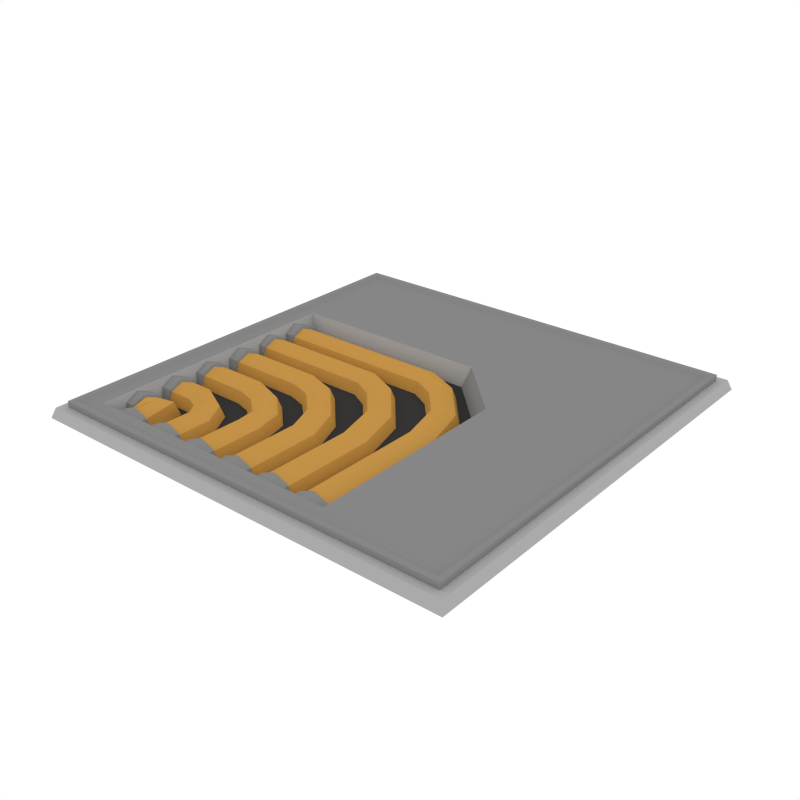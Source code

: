 # Source: RoofTile_Corner_Pipes.blend  (saved by Blender 3.4.6; exported with 4.5.12 LTS)
import bpy
from mathutils import Matrix  # noqa: F401  (used for matrix-valued properties, if any)

bpy.ops.wm.read_factory_settings(use_empty=True)
scene = bpy.context.scene
scene.name = 'Scene'

# ---- collections
col_collection_1 = bpy.data.collections.new('Collection 1'); scene.collection.children.link(col_collection_1)

# ---- materials (node trees are filled in below, after node groups)
mat_accent = bpy.data.materials.new('Accent')
mat_accent.alpha_threshold = 0.0
mat_accent.diffuse_color = (0.5596, 0.2977, 0.06679, 1.0)
mat_accent.roughness = 0.5
mat_black = bpy.data.materials.new('Black')
mat_black.alpha_threshold = 0.0
mat_black.diffuse_color = (0.04203, 0.04203, 0.04203, 1.0)
mat_black.roughness = 0.5
mat_main = bpy.data.materials.new('Main')
mat_main.alpha_threshold = 0.0
mat_main.diffuse_color = (0.402, 0.402, 0.402, 1.0)
mat_main.roughness = 0.5
mat_darkgrey = bpy.data.materials.new('DarkGrey')
mat_darkgrey.alpha_threshold = 0.0
mat_darkgrey.diffuse_color = (0.2395, 0.2395, 0.2395, 1.0)
mat_darkgrey.roughness = 0.5

# ---- material node trees

# ---- world
world_world = bpy.data.worlds.new('World'); scene.world = world_world
world_world.color = (1.0, 1.0, 1.0)
world_world.use_sun_shadow = False
world_world.sun_shadow_jitter_overblur = 0.0
world_world.cycles.sampling_method = 'NONE'
world_world.cycles.sample_map_resolution = 256

# ---- meshes
me_plane_110 = bpy.data.meshes.new('Plane.110')
me_plane_110.from_pydata([(0.9832, -0.9832, 0.04575), (-0.9832, -0.9832, 0.04575), (0.9832, 0.9832, 0.04575), (-0.9832, 0.9832, 0.04575), (0.9475, -0.9475, 0.01293), (-0.9475, -0.9475, 0.01293), (0.9475, 0.9475, 0.01293), (-0.9475, 0.9475, 0.01293), (0.9475, 0.9475, 0.07311), (0.9475, -0.9475, 0.07311), (-0.9475, -0.9475, 0.07311), (-0.9475, 0.9475, 0.07311), (0.9241, 0.9241, 0.07311), (0.9241, -0.9241, 0.07311), (-0.9241, -0.9241, 0.07311), (-0.9241, 0.9241, 0.07311), (0.9002, 0.9002, 0.05943), (0.9002, -0.9002, 0.05943), (-0.9002, -0.9002, 0.05943), (-0.9002, 0.9002, 0.05943), (0.3672, -0.8483, 0.05943), (-0.8483, -0.8483, 0.05943), (-0.8483, 0.3677, 0.05943), (0.338, -0.819, -0.03298), (-0.819, -0.819, -0.03298), (-0.819, 0.3384, -0.03298), (-1.0, 1.0, 5.946e-07), (-1.0, -1.0, 5.712e-08), (1.0, -1.0, -5.946e-07), (1.0, 1.0, -5.712e-08), (-0.9091, 0.9091, -0.039), (-0.9091, -0.9091, -0.039), (0.9091, -0.9091, -0.039), (0.9091, 0.9091, -0.039), (0.936, 0.936, 0.04575), (0.936, -0.936, 0.04575), (-0.936, -0.936, 0.04575), (-0.936, 0.936, 0.04575), (-0.8556, -0.4052, -0.04021), (-0.8556, -0.5877, -0.04021), (-0.8556, -0.4965, 0.05101), (-0.8556, -0.561, 0.02429), (-0.8556, -0.432, 0.02429), (-0.7846, -0.416, -0.04021), (-0.7846, -0.5769, -0.04021), (-0.7846, -0.4965, 0.04022), (-0.7846, -0.5533, 0.01666), (-0.7846, -0.4396, 0.01666), (-0.7899, -0.432, 0.02429), (-0.7899, -0.561, 0.02429), (-0.7899, -0.4965, 0.05101), (-0.7899, -0.5877, -0.04021), (-0.7899, -0.4052, -0.04021), (-0.4388, -0.7905, -0.04021), (-0.6095, -0.7905, -0.04021), (-0.5241, -0.7905, 0.04516), (-0.5845, -0.7905, 0.02015), (-0.4638, -0.7905, 0.02015), (-0.4257, -0.7905, -0.04021), (-0.6225, -0.7905, -0.04021), (-0.5241, -0.7905, 0.05821), (-0.5937, -0.7905, 0.02938), (-0.4545, -0.7905, 0.02938), (-0.4257, -0.8949, -0.04021), (-0.6225, -0.8949, -0.04021), (-0.5241, -0.8949, 0.05821), (-0.5937, -0.8949, 0.02938), (-0.4545, -0.8949, 0.02938), (-0.8536, -0.02672, -0.04021), (-0.8536, -0.2092, -0.04021), (-0.8536, -0.1179, 0.05101), (-0.8536, -0.1824, 0.02429), (-0.8536, -0.05345, 0.02429), (-0.7826, -0.03752, -0.04021), (-0.7826, -0.1984, -0.04021), (-0.7826, -0.1179, 0.04022), (-0.7826, -0.1748, 0.01666), (-0.7826, -0.06108, 0.01666), (-0.7879, -0.05345, 0.02429), (-0.7879, -0.1825, 0.02429), (-0.7879, -0.1179, 0.05101), (-0.7879, -0.2092, -0.04021), (-0.7879, -0.02672, -0.04021), (-0.03797, -0.7905, -0.04021), (-0.2087, -0.7905, -0.04021), (-0.1233, -0.7905, 0.04516), (-0.1837, -0.7905, 0.02015), (-0.06298, -0.7905, 0.02015), (-0.02492, -0.7905, -0.04021), (-0.2218, -0.7905, -0.04021), (-0.1233, -0.7905, 0.05821), (-0.1929, -0.7905, 0.02938), (-0.05375, -0.7905, 0.02938), (-0.02492, -0.8949, -0.04021), (-0.2218, -0.8949, -0.04021), (-0.1233, -0.8949, 0.05821), (-0.1929, -0.8949, 0.02938), (-0.05375, -0.8949, 0.02938), (-0.2542, -0.8949, 0.02938), (-0.3934, -0.8949, 0.02938), (-0.3238, -0.8949, 0.05821), (-0.4222, -0.8949, -0.04021), (-0.2253, -0.8949, -0.04021), (-0.2542, -0.7905, 0.02938), (-0.3934, -0.7905, 0.02938), (-0.3238, -0.7905, 0.05821), (-0.4222, -0.7905, -0.04021), (-0.2253, -0.7905, -0.04021), (-0.2634, -0.7905, 0.02015), (-0.3841, -0.7905, 0.02015), (-0.3238, -0.7905, 0.04516), (-0.4091, -0.7905, -0.04021), (-0.2384, -0.7905, -0.04021), (-0.7978, -0.2173, -0.04021), (-0.7978, -0.3997, -0.04021), (-0.7978, -0.3085, 0.05101), (-0.7978, -0.373, 0.02429), (-0.7978, -0.244, 0.02429), (-0.7925, -0.2516, 0.01666), (-0.7925, -0.3653, 0.01666), (-0.7925, -0.3085, 0.04022), (-0.7925, -0.3889, -0.04021), (-0.7925, -0.228, -0.04021), (-0.8635, -0.244, 0.02429), (-0.8635, -0.373, 0.02429), (-0.8635, -0.3085, 0.05101), (-0.8635, -0.3997, -0.04021), (-0.8635, -0.2173, -0.04021), (-0.03812, -0.1608, 0.01784), (0.089, -0.1294, -0.04021), (0.01453, -0.1478, 0.04189), (-0.05994, -0.1662, -0.04021), (0.06718, -0.1348, 0.01784), (-0.2449, -0.01429, -0.04021), (-0.2449, 0.123, 0.01666), (-0.2449, 0.009274, 0.01666), (-0.2449, 0.1466, -0.04021), (-0.2449, 0.06615, 0.04022), (-0.1544, -0.06194, -0.04021), (-0.09422, 0.05229, 0.01728), (-0.144, -0.04234, 0.01728), (-0.0839, 0.07189, -0.04021), (-0.1191, 0.004974, 0.04109), (-0.0114, -0.3591, -0.04021), (0.01288, -0.3591, 0.01841), (0.1544, -0.3591, -0.04021), (0.1301, -0.3591, 0.01841), (0.0715, -0.3591, 0.04269), (0.1411, -0.8949, 0.02938), (0.001908, -0.8949, 0.02938), (0.0715, -0.8949, 0.05821), (-0.02692, -0.8949, -0.04021), (0.1699, -0.8949, -0.04021), (0.1411, -0.7905, 0.02938), (0.001908, -0.7905, 0.02938), (0.0715, -0.7905, 0.05821), (-0.02692, -0.7905, -0.04021), (0.1699, -0.7905, -0.04021), (0.1319, -0.7905, 0.02015), (0.01114, -0.7905, 0.02015), (0.0715, -0.7905, 0.04516), (-0.01387, -0.7905, -0.04021), (0.1569, -0.7905, -0.04021), (-0.8069, 0.1574, -0.04021), (-0.8069, -0.02508, -0.04021), (-0.8069, 0.06615, 0.05101), (-0.8069, 0.001643, 0.02429), (-0.8069, 0.1306, 0.02429), (-0.8016, 0.123, 0.01666), (-0.8016, 0.009274, 0.01666), (-0.8016, 0.06615, 0.04022), (-0.8016, -0.01429, -0.04021), (-0.8016, 0.1466, -0.04021), (-0.8726, 0.1306, 0.02429), (-0.8726, 0.001644, 0.02429), (-0.8726, 0.06615, 0.05101), (-0.8726, -0.02508, -0.04021), (-0.8726, 0.1574, -0.04021), (-0.5241, -0.6308, 0.04269), (-0.4655, -0.6308, 0.01841), (-0.4412, -0.6308, -0.04021), (-0.5827, -0.6308, 0.01841), (-0.607, -0.6308, -0.04021), (-0.5741, -0.5473, 0.04109), (-0.5137, -0.5018, -0.04021), (-0.6168, -0.5794, 0.01728), (-0.5314, -0.5151, 0.01728), (-0.6345, -0.5928, -0.04021), (-0.6769, -0.4965, 0.04022), (-0.6769, -0.416, -0.04021), (-0.6769, -0.5533, 0.01666), (-0.6769, -0.4396, 0.01666), (-0.6769, -0.5769, -0.04021), (-0.3238, -0.5483, 0.04269), (-0.2652, -0.5483, 0.01841), (-0.2409, -0.5483, -0.04021), (-0.3824, -0.5483, 0.01841), (-0.4067, -0.5483, -0.04021), (-0.4405, -0.3525, 0.04109), (-0.3926, -0.294, -0.04021), (-0.4744, -0.3938, 0.01728), (-0.4066, -0.3111, 0.01728), (-0.4884, -0.411, -0.04021), (-0.5663, -0.3085, 0.04022), (-0.5663, -0.228, -0.04021), (-0.5663, -0.3653, 0.01666), (-0.5663, -0.2516, 0.01666), (-0.5663, -0.3889, -0.04021), (-0.2954, -0.4151, 0.01784), (-0.4143, -0.4702, -0.04021), (-0.3447, -0.4379, 0.04189), (-0.2751, -0.4056, -0.04021), (-0.3939, -0.4607, 0.01784), (-0.1233, -0.4419, 0.04269), (-0.06473, -0.4419, 0.01841), (-0.04044, -0.4419, -0.04021), (-0.182, -0.4419, 0.01841), (-0.2062, -0.4419, -0.04021), (-0.314, -0.1602, 0.04109), (-0.2787, -0.0933, -0.04021), (-0.3389, -0.2075, 0.01728), (-0.2891, -0.1129, 0.01728), (-0.3492, -0.2271, -0.04021), (-0.4397, -0.1179, 0.04022), (-0.4397, -0.03752, -0.04021), (-0.4397, -0.1748, 0.01666), (-0.4397, -0.06108, 0.01666), (-0.4397, -0.1984, -0.04021), (-0.1277, -0.2811, 0.01784), (-0.2548, -0.3125, -0.04021), (-0.1803, -0.2941, 0.04189), (-0.1058, -0.2757, -0.04021), (-0.233, -0.3071, 0.01784), (-0.8597, -0.5923, -0.04021), (-0.8597, -0.7748, -0.04021), (-0.8597, -0.6836, 0.05101), (-0.8597, -0.7481, 0.02429), (-0.8597, -0.6191, 0.02429), (-0.7887, -0.6031, -0.04021), (-0.7904, -0.7678, -0.04021), (-0.7887, -0.6836, 0.04022), (-0.7887, -0.7404, 0.01666), (-0.7887, -0.6267, 0.01666), (-0.7941, -0.6191, 0.02429), (-0.7941, -0.7481, 0.02429), (-0.7941, -0.6836, 0.05101), (-0.7941, -0.7748, -0.04021), (-0.7941, -0.5923, -0.04021), (-0.6367, -0.7905, -0.04021), (-0.8074, -0.7905, -0.04021), (-0.7221, -0.7905, 0.04516), (-0.7824, -0.7905, 0.02015), (-0.6617, -0.7905, 0.02015), (-0.6236, -0.7905, -0.04021), (-0.8205, -0.7905, -0.04021), (-0.7221, -0.7905, 0.05821), (-0.7917, -0.7905, 0.02938), (-0.6525, -0.7905, 0.02938), (-0.6236, -0.8949, -0.04021), (-0.8205, -0.8949, -0.04021), (-0.7221, -0.8949, 0.05821), (-0.7917, -0.8949, 0.02938), (-0.6525, -0.8949, 0.02938), (-0.7221, -0.7831, 0.04269), (-0.6635, -0.7831, 0.01841), (-0.6392, -0.7831, -0.04021), (-0.7807, -0.7831, 0.01841), (-0.805, -0.7831, -0.04021), (-0.7907, -0.7725, -0.03451), (-0.6811, -0.628, 0.03047), (-0.7749, -0.7532, 0.03047), (-0.6627, -0.6076, -0.04156), (-0.7255, -0.6773, 0.04632), (-0.6704, -0.7778, 0.01784), (-0.7947, -0.7786, -0.04021), (-0.7219, -0.7781, 0.04189), (-0.6491, -0.7777, -0.04021), (-0.7734, -0.7784, 0.01784), (0.1572, 0.009283, 0.01784), (0.2843, 0.04074, -0.04021), (0.2099, 0.02231, 0.04189), (0.1354, 0.003885, -0.04021), (0.2625, 0.03534, 0.01784), (-0.04956, 0.1558, -0.04021), (-0.04956, 0.2931, 0.01666), (-0.04956, 0.1794, 0.01666), (-0.04956, 0.3167, -0.04021), (-0.04956, 0.2363, 0.04022), (0.04098, 0.1082, -0.04021), (0.1011, 0.2224, 0.01728), (0.0513, 0.1278, 0.01728), (0.1114, 0.242, -0.04021), (0.07621, 0.1751, 0.04109), (0.1839, -0.189, -0.04021), (0.2082, -0.189, 0.01841), (0.3497, -0.189, -0.04021), (0.3255, -0.189, 0.01841), (0.2668, -0.189, 0.04269), (0.3364, -0.8949, 0.02938), (0.1972, -0.8949, 0.02938), (0.2668, -0.8949, 0.05821), (0.1684, -0.8949, -0.04021), (0.3653, -0.8949, -0.04021), (0.3364, -0.7905, 0.02938), (0.1972, -0.7905, 0.02938), (0.2668, -0.7905, 0.05821), (0.1684, -0.7905, -0.04021), (0.3653, -0.7905, -0.04021), (0.3272, -0.7905, 0.02015), (0.2065, -0.7905, 0.02015), (0.2668, -0.7905, 0.04516), (0.1815, -0.7905, -0.04021), (0.3522, -0.7905, -0.04021), (-0.792, 0.3275, -0.04021), (-0.792, 0.145, -0.04021), (-0.792, 0.2363, 0.05101), (-0.792, 0.1718, 0.02429), (-0.792, 0.3008, 0.02429), (-0.7867, 0.2931, 0.01666), (-0.7867, 0.1794, 0.01666), (-0.7867, 0.2363, 0.04022), (-0.7867, 0.1558, -0.04021), (-0.7867, 0.3167, -0.04021), (-0.8576, 0.3008, 0.02429), (-0.8576, 0.1718, 0.02429), (-0.8576, 0.2363, 0.05101), (-0.8576, 0.145, -0.04021), (-0.8576, 0.3275, -0.04021), (0.09316, 0.3677, 0.05943), (0.3672, 0.09358, 0.05943), (0.5529, 0.5531, 0.05943), (0.338, 0.06432, -0.03298), (0.0639, 0.3384, -0.03298)], [], [(1, 36, 37, 3), (8, 12, 13, 9), (5, 10, 11, 7), (6, 8, 9, 4), (10, 14, 15, 11), (18, 21, 22, 19), (14, 18, 19, 15), (12, 16, 17, 13), (22, 25, 332, 328), (21, 24, 25, 22), (16, 330, 329, 20, 17), (0, 1, 27, 28), (7, 11, 8, 6), (4, 9, 10, 5), (15, 19, 16, 12), (11, 15, 12, 8), (9, 13, 14, 10), (13, 17, 18, 14), (331, 332, 25, 24, 23), (329, 331, 23, 20), (17, 20, 21, 18), (20, 23, 24, 21), (3, 2, 29, 26), (2, 0, 28, 29), (1, 3, 26, 27), (37, 30, 33, 34), (34, 33, 32, 35), (36, 31, 30, 37), (32, 33, 30, 31), (35, 32, 31, 36), (2, 34, 35, 0), (3, 37, 34, 2), (0, 35, 36, 1), (179, 178, 55, 57), (51, 44, 46, 49), (50, 45, 47, 48), (48, 47, 43, 52), (49, 46, 45, 50), (39, 51, 49, 41), (42, 48, 52, 38), (40, 50, 48, 42), (41, 49, 50, 40), (178, 181, 56, 55), (180, 179, 57, 53), (181, 182, 54, 56), (54, 59, 61, 56), (57, 62, 58, 53), (55, 60, 62, 57), (56, 61, 60, 55), (61, 66, 65, 60), (59, 64, 66, 61), (62, 67, 63, 58), (60, 65, 67, 62), (89, 94, 96, 91), (70, 80, 78, 72), (216, 217, 84, 86), (79, 76, 75, 80), (85, 90, 92, 87), (78, 77, 73, 82), (81, 74, 76, 79), (214, 213, 85, 87), (80, 75, 77, 78), (84, 89, 91, 86), (69, 81, 79, 71), (72, 78, 82, 68), (90, 95, 97, 92), (91, 96, 95, 90), (92, 97, 93, 88), (215, 214, 87, 83), (71, 79, 80, 70), (213, 216, 86, 85), (86, 91, 90, 85), (87, 92, 88, 83), (124, 116, 115, 125), (108, 103, 107, 112), (193, 196, 109, 110), (109, 104, 105, 110), (195, 194, 108, 112), (103, 98, 102, 107), (105, 100, 98, 103), (104, 99, 100, 105), (106, 101, 99, 104), (196, 197, 111, 109), (110, 105, 103, 108), (111, 106, 104, 109), (123, 117, 113, 127), (125, 115, 117, 123), (126, 114, 116, 124), (116, 119, 120, 115), (194, 193, 110, 108), (115, 120, 118, 117), (117, 118, 122, 113), (114, 121, 119, 116), (169, 171, 133, 135), (142, 140, 128, 130), (172, 168, 134, 136), (140, 138, 131, 128), (170, 169, 135, 137), (168, 170, 137, 134), (141, 139, 132, 129), (139, 142, 130, 132), (136, 134, 139, 141), (135, 133, 138, 140), (137, 135, 140, 142), (134, 137, 142, 139), (128, 131, 143, 144), (130, 128, 144, 147), (132, 130, 147, 146), (129, 132, 146, 145), (165, 170, 168, 167), (154, 149, 150, 155), (161, 156, 154, 159), (145, 146, 158, 162), (176, 164, 166, 174), (159, 154, 155, 160), (158, 153, 157, 162), (174, 166, 165, 175), (147, 144, 159, 160), (173, 167, 163, 177), (153, 148, 152, 157), (155, 150, 148, 153), (164, 171, 169, 166), (146, 147, 160, 158), (167, 168, 172, 163), (160, 155, 153, 158), (156, 151, 149, 154), (144, 143, 161, 159), (166, 169, 170, 165), (175, 165, 167, 173), (185, 187, 182, 181), (184, 186, 179, 180), (183, 185, 181, 178), (186, 183, 178, 179), (191, 188, 183, 186), (188, 190, 185, 183), (189, 191, 186, 184), (190, 192, 187, 185), (46, 44, 192, 190), (43, 47, 191, 189), (45, 46, 190, 188), (47, 45, 188, 191), (212, 209, 197, 196), (211, 208, 194, 195), (210, 212, 196, 193), (208, 210, 193, 194), (206, 203, 198, 201), (203, 205, 200, 198), (204, 206, 201, 199), (205, 207, 202, 200), (119, 121, 207, 205), (122, 118, 206, 204), (120, 119, 205, 203), (118, 120, 203, 206), (201, 198, 210, 208), (198, 200, 212, 210), (199, 201, 208, 211), (200, 202, 209, 212), (232, 229, 217, 216), (231, 228, 214, 215), (230, 232, 216, 213), (228, 230, 213, 214), (226, 223, 218, 221), (223, 225, 220, 218), (224, 226, 221, 219), (225, 227, 222, 220), (76, 74, 227, 225), (73, 77, 226, 224), (75, 76, 225, 223), (77, 75, 223, 226), (221, 218, 230, 228), (218, 220, 232, 230), (219, 221, 228, 231), (220, 222, 229, 232), (264, 263, 250, 252), (246, 239, 241, 244), (245, 240, 242, 243), (243, 242, 238, 247), (244, 241, 240, 245), (234, 246, 244, 236), (237, 243, 247, 233), (235, 245, 243, 237), (236, 244, 245, 235), (263, 266, 251, 250), (265, 264, 252, 248), (266, 267, 249, 251), (249, 254, 256, 251), (252, 257, 253, 248), (250, 255, 257, 252), (251, 256, 255, 250), (256, 261, 260, 255), (254, 259, 261, 256), (257, 262, 258, 253), (255, 260, 262, 257), (277, 274, 267, 266), (276, 273, 264, 265), (275, 277, 266, 263), (273, 275, 263, 264), (240, 241, 270, 272), (238, 242, 269, 271), (241, 239, 268, 270), (272, 270, 277, 275), (271, 269, 273, 276), (270, 268, 274, 277), (242, 240, 272, 269), (269, 272, 275, 273), (319, 321, 283, 285), (292, 290, 278, 280), (322, 318, 284, 286), (290, 288, 281, 278), (320, 319, 285, 287), (318, 320, 287, 284), (291, 289, 282, 279), (289, 292, 280, 282), (286, 284, 289, 291), (285, 283, 288, 290), (287, 285, 290, 292), (284, 287, 292, 289), (278, 281, 293, 294), (280, 278, 294, 297), (282, 280, 297, 296), (279, 282, 296, 295), (315, 320, 318, 317), (304, 299, 300, 305), (311, 306, 304, 309), (295, 296, 308, 312), (326, 314, 316, 324), (309, 304, 305, 310), (308, 303, 307, 312), (324, 316, 315, 325), (297, 294, 309, 310), (323, 317, 313, 327), (303, 298, 302, 307), (305, 300, 298, 303), (314, 321, 319, 316), (296, 297, 310, 308), (317, 318, 322, 313), (310, 305, 303, 308), (306, 301, 299, 304), (294, 293, 311, 309), (316, 319, 320, 315), (325, 315, 317, 323), (328, 329, 330), (328, 332, 331, 329), (19, 22, 328, 330, 16)])
me_plane_110.polygons.foreach_set('material_index', [2, 3, 3, 3, 3, 3, 3, 3, 2, 2, 3, 2, 3, 3, 3, 3, 3, 3, 1, 2, 3, 2, 2, 2, 2, 2, 2, 2, 2, 2, 2, 2, 2, 0, 3, 3, 3, 3, 3, 3, 3, 3, 0, 0, 0, 3, 3, 3, 3, 3, 3, 3, 3, 3, 3, 0, 3, 3, 3, 3, 0, 3, 3, 3, 3, 3, 3, 3, 0, 3, 0, 3, 3, 3, 3, 0, 3, 0, 3, 3, 3, 3, 0, 3, 3, 3, 3, 3, 3, 0, 3, 3, 3, 0, 0, 0, 0, 0, 0, 0, 0, 0, 0, 0, 0, 0, 0, 0, 0, 3, 3, 3, 0, 3, 3, 3, 3, 0, 3, 3, 3, 3, 0, 3, 3, 3, 0, 3, 3, 0, 0, 0, 0, 0, 0, 0, 0, 0, 0, 0, 0, 0, 0, 0, 0, 0, 0, 0, 0, 0, 0, 0, 0, 0, 0, 0, 0, 0, 0, 0, 0, 0, 0, 0, 0, 0, 0, 0, 0, 0, 0, 0, 0, 0, 3, 3, 3, 3, 3, 3, 3, 3, 0, 0, 0, 3, 3, 3, 3, 3, 3, 3, 3, 0, 0, 0, 0, 0, 0, 0, 0, 0, 0, 0, 0, 0, 0, 0, 0, 0, 0, 0, 0, 0, 0, 0, 0, 0, 0, 0, 0, 3, 3, 3, 0, 3, 3, 3, 3, 0, 3, 3, 3, 3, 0, 3, 3, 3, 0, 3, 3, 3, 3, 3])
me_plane_110.materials.append(mat_accent)
me_plane_110.materials.append(mat_black)
me_plane_110.materials.append(mat_main)
me_plane_110.materials.append(mat_darkgrey)
me_plane_110.use_remesh_preserve_volume = False
me_plane_110.use_remesh_preserve_attributes = False
me_plane_110.use_mirror_vertex_groups = False
me_plane_110.update()

# ---- objects
ob_rooftile_corner_pipes = bpy.data.objects.new('RoofTile_Corner_Pipes', me_plane_110)

# ---- transforms, parenting, visibility, modifiers, constraints
ob_rooftile_corner_pipes.location = (0.0, 0.0, 0.0)
ob_rooftile_corner_pipes.lineart.crease_threshold = 0.0

# ---- collection membership
col_collection_1.objects.link(ob_rooftile_corner_pipes)

# ---- scene / render settings (as saved in the file)
scene.frame_start = 1; scene.frame_end = 250; scene.frame_set(0)
scene.render.engine = 'CYCLES'
scene.render.resolution_x = 1000
scene.render.resolution_y = 1000
scene.render.dither_intensity = 0.0
scene.cycles.samples = 200
scene.cycles.sampling_pattern = 'TABULATED_SOBOL'
scene.cycles.light_sampling_threshold = 0.0
scene.cycles.use_adaptive_sampling = False
scene.cycles.use_light_tree = False
scene.cycles.caustics_reflective = False
scene.cycles.caustics_refractive = False
scene.cycles.blur_glossy = 0.0
scene.cycles.max_bounces = 2
scene.cycles.pixel_filter_type = 'GAUSSIAN'
scene.cycles.sample_clamp_indirect = 0.0
scene.view_settings.view_transform = 'Standard'
bpy.context.view_layer.update()

# ---- added for rendering (the .blend has no active camera): camera
cam_auto = bpy.data.cameras.new('AutoCamera')
cam_auto.lens = 50.0
cam_auto.sensor_width = 36.0
cam_auto.clip_end = 1000.0
ob_auto_camera = bpy.data.objects.new('AutoCamera', cam_auto)
scene.collection.objects.link(ob_auto_camera)
ob_auto_camera.location = (2.61908, -3.1429, 2.11104)
ob_auto_camera.rotation_euler = (1.09748, -7.21219e-08, 0.694738)
scene.camera = ob_auto_camera
bpy.context.view_layer.update()

